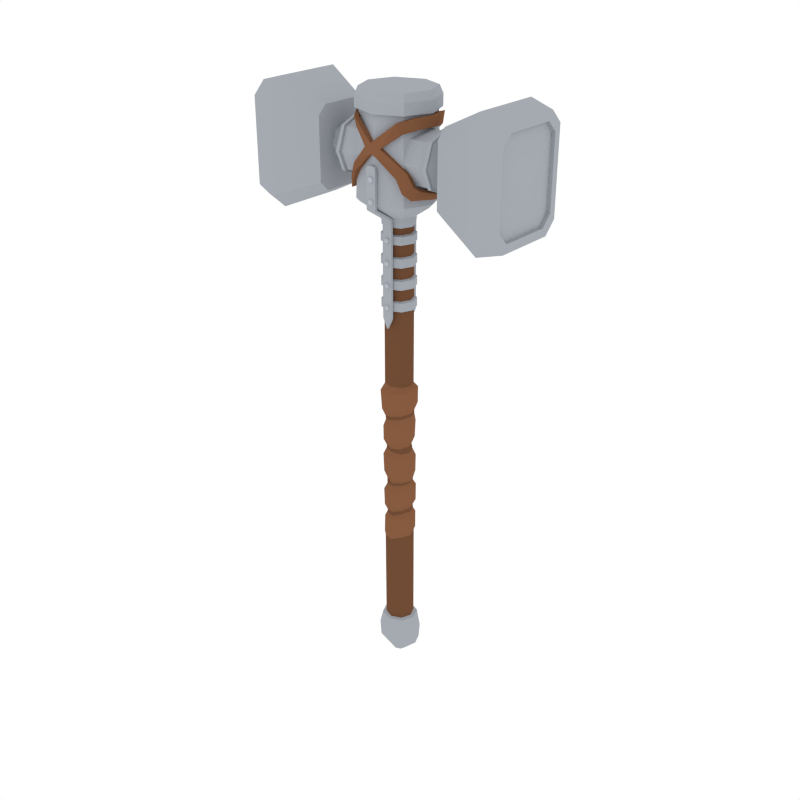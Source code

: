 # Source: Hammer_Double.blend  (saved by Blender 2.79.0; exported with 4.5.12 LTS)
import bpy
from mathutils import Matrix  # noqa: F401  (used for matrix-valued properties, if any)

bpy.ops.wm.read_factory_settings(use_empty=True)
scene = bpy.context.scene
scene.name = 'Scene'

# ---- collections
col_collection_1 = bpy.data.collections.new('Collection 1'); scene.collection.children.link(col_collection_1)

# ---- materials (node trees are filled in below, after node groups)
mat_steel = bpy.data.materials.new('Steel')
mat_steel.alpha_threshold = 0.0
mat_steel.diffuse_color = (0.3763, 0.402, 0.4397, 1.0)
mat_steel.roughness = 0.5
mat_gold = bpy.data.materials.new('Gold')
mat_gold.alpha_threshold = 0.0
mat_gold.diffuse_color = (0.5711, 0.4678, 0.159, 1.0)
mat_gold.roughness = 0.5
mat_lightwood = bpy.data.materials.new('LightWood')
mat_lightwood.alpha_threshold = 0.0
mat_lightwood.diffuse_color = (0.2384, 0.1046, 0.05127, 1.0)
mat_lightwood.roughness = 0.5
mat_darkwood = bpy.data.materials.new('DarkWood')
mat_darkwood.alpha_threshold = 0.0
mat_darkwood.diffuse_color = (0.1626, 0.07264, 0.03634, 1.0)
mat_darkwood.roughness = 0.5
mat_lightsteel = bpy.data.materials.new('LightSteel')
mat_lightsteel.alpha_threshold = 0.0
mat_lightsteel.diffuse_color = (0.4621, 0.491, 0.5395, 1.0)
mat_lightsteel.roughness = 0.5
mat_darksteel = bpy.data.materials.new('DarkSteel')
mat_darksteel.alpha_threshold = 0.0
mat_darksteel.diffuse_color = (0.2664, 0.2664, 0.2232, 1.0)
mat_darksteel.roughness = 0.5

# ---- material node trees

# ---- world
world_world = bpy.data.worlds.new('World'); scene.world = world_world
world_world.color = (1.0, 1.0, 1.0)
world_world.use_sun_shadow = False
world_world.sun_shadow_jitter_overblur = 0.0
world_world.cycles.sampling_method = 'NONE'
world_world.cycles.sample_map_resolution = 256

# ---- meshes
me_cylinder_008 = bpy.data.meshes.new('Cylinder.008')
me_cylinder_008.from_pydata([(-0.02376, -0.1478, 1.463), (-0.02376, -0.1478, 2.239), (-0.02376, -0.1265, 1.463), (-0.02376, -0.1265, 2.239), (0.057, -0.1478, 1.463), (0.057, -0.1478, 2.239), (0.057, -0.1265, 1.463), (0.057, -0.1265, 2.239), (-0.02376, -0.1532, 2.248), (-0.02376, -0.1382, 2.263), (0.057, -0.1382, 2.263), (0.057, -0.1532, 2.248), (-0.02376, -0.3202, 2.354), (-0.02376, -0.3008, 2.363), (0.057, -0.3008, 2.363), (0.057, -0.3202, 2.354), (-0.02376, -0.3218, 2.37), (-0.02376, -0.3007, 2.37), (0.057, -0.3007, 2.37), (0.057, -0.3218, 2.37), (0.01662, -0.1265, 1.378), (0.01662, -0.1478, 1.378), (0.01926, -0.1663, 1.568), (0.02987, -0.1663, 1.561), (0.01926, -0.1172, 1.578), (0.01926, -0.1579, 1.578), (0.03899, -0.1172, 1.567), (0.03899, -0.1579, 1.567), (0.03899, -0.1172, 1.544), (0.03899, -0.1579, 1.544), (0.01926, -0.1172, 1.532), (0.01926, -0.1579, 1.532), (-0.0004661, -0.1172, 1.544), (-0.0004661, -0.1579, 1.544), (-0.0004661, -0.1172, 1.567), (-0.0004661, -0.1579, 1.567), (0.02987, -0.1663, 1.549), (0.01926, -0.1663, 1.543), (0.008657, -0.1663, 1.549), (0.008657, -0.1663, 1.561), (0.01926, -0.1663, 1.745), (0.02987, -0.1663, 1.739), (0.01926, -0.1207, 1.756), (0.01926, -0.1579, 1.756), (0.03899, -0.1207, 1.744), (0.03899, -0.1579, 1.744), (0.03899, -0.1207, 1.722), (0.03899, -0.1579, 1.722), (0.01926, -0.1207, 1.71), (0.01926, -0.1579, 1.71), (-0.0004661, -0.1207, 1.722), (-0.0004661, -0.1579, 1.722), (-0.0004661, -0.1207, 1.744), (-0.0004661, -0.1579, 1.744), (0.02987, -0.1663, 1.727), (0.01926, -0.1663, 1.721), (0.008657, -0.1663, 1.727), (0.008657, -0.1663, 1.739), (0.01926, -0.1663, 1.923), (0.02987, -0.1663, 1.917), (0.01926, -0.1211, 1.933), (0.01926, -0.1579, 1.933), (0.03899, -0.1211, 1.922), (0.03899, -0.1579, 1.922), (0.03899, -0.1211, 1.899), (0.03899, -0.1579, 1.899), (0.01926, -0.1211, 1.888), (0.01926, -0.1579, 1.888), (-0.0004661, -0.1211, 1.899), (-0.0004661, -0.1579, 1.899), (-0.0004661, -0.1211, 1.922), (-0.0004661, -0.1579, 1.922), (0.02987, -0.1663, 1.905), (0.01926, -0.1663, 1.898), (0.008657, -0.1663, 1.905), (0.008657, -0.1663, 1.917), (0.01926, -0.1663, 2.101), (0.02987, -0.1663, 2.095), (0.01926, -0.1152, 2.111), (0.01926, -0.1579, 2.111), (0.03899, -0.1152, 2.1), (0.03899, -0.1579, 2.1), (0.03899, -0.1152, 2.077), (0.03899, -0.1579, 2.077), (0.01926, -0.1152, 2.066), (0.01926, -0.1579, 2.066), (-0.0004661, -0.1152, 2.077), (-0.0004661, -0.1579, 2.077), (-0.0004661, -0.1152, 2.1), (-0.0004661, -0.1579, 2.1), (0.02987, -0.1663, 2.082), (0.01926, -0.1663, 2.076), (0.008657, -0.1663, 2.082), (0.008657, -0.1663, 2.095), (0.01926, -0.3391, 2.432), (0.02987, -0.3391, 2.425), (0.01926, -0.2775, 2.442), (0.01926, -0.3308, 2.442), (0.03899, -0.2775, 2.431), (0.03899, -0.3308, 2.431), (0.03899, -0.2775, 2.408), (0.03899, -0.3308, 2.408), (0.01926, -0.2775, 2.397), (0.01926, -0.3308, 2.397), (-0.0004661, -0.2775, 2.408), (-0.0004661, -0.3308, 2.408), (-0.0004661, -0.2775, 2.431), (-0.0004661, -0.3308, 2.431), (0.02987, -0.3391, 2.413), (0.01926, -0.3391, 2.407), (0.008657, -0.3391, 2.413), (0.008657, -0.3391, 2.425), (0.01926, -0.3391, 2.598), (0.02987, -0.3391, 2.592), (0.01926, -0.2775, 2.608), (0.01926, -0.3308, 2.608), (0.03899, -0.2775, 2.597), (0.03899, -0.3308, 2.597), (0.03899, -0.2775, 2.574), (0.03899, -0.3308, 2.574), (0.01926, -0.2775, 2.563), (0.01926, -0.3308, 2.563), (-0.0004661, -0.2775, 2.574), (-0.0004661, -0.3308, 2.574), (-0.0004661, -0.2775, 2.597), (-0.0004661, -0.3308, 2.597), (0.02987, -0.3391, 2.58), (0.01926, -0.3391, 2.573), (0.008657, -0.3391, 2.58), (0.008657, -0.3391, 2.592), (-0.01315, -0.3218, 2.681), (-0.02376, -0.3218, 2.663), (-0.02376, -0.3007, 2.663), (-0.01315, -0.3007, 2.681), (0.04639, -0.3007, 2.681), (0.057, -0.3007, 2.663), (0.057, -0.3218, 2.663), (0.04639, -0.3218, 2.681), (-0.02376, 0.1478, 1.463), (-0.02376, 0.1478, 2.239), (-0.02376, 0.1265, 1.463), (-0.02376, 0.1265, 2.239), (0.057, 0.1478, 1.463), (0.057, 0.1478, 2.239), (0.057, 0.1265, 1.463), (0.057, 0.1265, 2.239), (-0.02376, 0.1532, 2.248), (-0.02376, 0.1382, 2.263), (0.057, 0.1382, 2.263), (0.057, 0.1532, 2.248), (-0.02376, 0.3202, 2.354), (-0.02376, 0.3008, 2.363), (0.057, 0.3008, 2.363), (0.057, 0.3202, 2.354), (-0.02376, 0.3218, 2.37), (-0.02376, 0.3007, 2.37), (0.057, 0.3007, 2.37), (0.057, 0.3218, 2.37), (0.01662, 0.1265, 1.378), (0.01662, 0.1478, 1.378), (0.01926, 0.1663, 1.568), (0.02987, 0.1663, 1.561), (0.01926, 0.1172, 1.578), (0.01926, 0.1579, 1.578), (0.03899, 0.1172, 1.567), (0.03899, 0.1579, 1.567), (0.03899, 0.1172, 1.544), (0.03899, 0.1579, 1.544), (0.01926, 0.1172, 1.532), (0.01926, 0.1579, 1.532), (-0.0004661, 0.1172, 1.544), (-0.0004661, 0.1579, 1.544), (-0.0004661, 0.1172, 1.567), (-0.0004661, 0.1579, 1.567), (0.02987, 0.1663, 1.549), (0.01926, 0.1663, 1.543), (0.008657, 0.1663, 1.549), (0.008657, 0.1663, 1.561), (0.01926, 0.1663, 1.745), (0.02987, 0.1663, 1.739), (0.01926, 0.1207, 1.756), (0.01926, 0.1579, 1.756), (0.03899, 0.1207, 1.744), (0.03899, 0.1579, 1.744), (0.03899, 0.1207, 1.722), (0.03899, 0.1579, 1.722), (0.01926, 0.1207, 1.71), (0.01926, 0.1579, 1.71), (-0.0004661, 0.1207, 1.722), (-0.0004661, 0.1579, 1.722), (-0.0004661, 0.1207, 1.744), (-0.0004661, 0.1579, 1.744), (0.02987, 0.1663, 1.727), (0.01926, 0.1663, 1.721), (0.008657, 0.1663, 1.727), (0.008657, 0.1663, 1.739), (0.01926, 0.1663, 1.923), (0.02987, 0.1663, 1.917), (0.01926, 0.1211, 1.933), (0.01926, 0.1579, 1.933), (0.03899, 0.1211, 1.922), (0.03899, 0.1579, 1.922), (0.03899, 0.1211, 1.899), (0.03899, 0.1579, 1.899), (0.01926, 0.1211, 1.888), (0.01926, 0.1579, 1.888), (-0.0004661, 0.1211, 1.899), (-0.0004661, 0.1579, 1.899), (-0.0004661, 0.1211, 1.922), (-0.0004661, 0.1579, 1.922), (0.02987, 0.1663, 1.905), (0.01926, 0.1663, 1.898), (0.008657, 0.1663, 1.905), (0.008657, 0.1663, 1.917), (0.01926, 0.1663, 2.101), (0.02987, 0.1663, 2.095), (0.01926, 0.1152, 2.111), (0.01926, 0.1579, 2.111), (0.03899, 0.1152, 2.1), (0.03899, 0.1579, 2.1), (0.03899, 0.1152, 2.077), (0.03899, 0.1579, 2.077), (0.01926, 0.1152, 2.066), (0.01926, 0.1579, 2.066), (-0.0004661, 0.1152, 2.077), (-0.0004661, 0.1579, 2.077), (-0.0004661, 0.1152, 2.1), (-0.0004661, 0.1579, 2.1), (0.02987, 0.1663, 2.082), (0.01926, 0.1663, 2.076), (0.008657, 0.1663, 2.082), (0.008657, 0.1663, 2.095), (0.01926, 0.3391, 2.432), (0.02987, 0.3391, 2.425), (0.01926, 0.2775, 2.442), (0.01926, 0.3308, 2.442), (0.03899, 0.2775, 2.431), (0.03899, 0.3308, 2.431), (0.03899, 0.2775, 2.408), (0.03899, 0.3308, 2.408), (0.01926, 0.2775, 2.397), (0.01926, 0.3308, 2.397), (-0.0004661, 0.2775, 2.408), (-0.0004661, 0.3308, 2.408), (-0.0004661, 0.2775, 2.431), (-0.0004661, 0.3308, 2.431), (0.02987, 0.3391, 2.413), (0.01926, 0.3391, 2.407), (0.008657, 0.3391, 2.413), (0.008657, 0.3391, 2.425), (0.01926, 0.3391, 2.598), (0.02987, 0.3391, 2.592), (0.01926, 0.2775, 2.608), (0.01926, 0.3308, 2.608), (0.03899, 0.2775, 2.597), (0.03899, 0.3308, 2.597), (0.03899, 0.2775, 2.574), (0.03899, 0.3308, 2.574), (0.01926, 0.2775, 2.563), (0.01926, 0.3308, 2.563), (-0.0004661, 0.2775, 2.574), (-0.0004661, 0.3308, 2.574), (-0.0004661, 0.2775, 2.597), (-0.0004661, 0.3308, 2.597), (0.02987, 0.3391, 2.58), (0.01926, 0.3391, 2.573), (0.008657, 0.3391, 2.58), (0.008657, 0.3391, 2.592), (-0.01315, 0.3218, 2.681), (-0.02376, 0.3218, 2.663), (-0.02376, 0.3007, 2.663), (-0.01315, 0.3007, 2.681), (0.04639, 0.3007, 2.681), (0.057, 0.3007, 2.663), (0.057, 0.3218, 2.663), (0.04639, 0.3218, 2.681), (0.4608, -0.1276, 2.576), (0.4608, 0.1296, 2.576), (0.4608, 0.0009729, 2.523), (0.4608, 0.1829, 2.704), (0.4608, -0.1276, 2.853), (0.4608, 0.1296, 2.853), (0.4608, -0.1809, 2.704), (0.4608, 0.0009729, 2.906), (0.2055, 0.2149, 2.703), (0.2055, 0.1523, 2.877), (0.2055, 0.0009729, 2.489), (0.2055, 0.1523, 2.551), (0.2055, 0.0009728, 2.94), (0.2055, -0.1503, 2.877), (0.2055, -0.213, 2.703), (0.2055, -0.1503, 2.551), (0.5087, -0.08933, 2.617), (0.5087, 0.09127, 2.617), (0.5087, 0.0009729, 2.58), (0.5087, 0.1287, 2.707), (0.5087, -0.08933, 2.812), (0.5087, 0.09127, 2.812), (0.5087, -0.1267, 2.707), (0.5087, 0.0009729, 2.849), (0.5818, -0.08933, 2.617), (0.5818, 0.09127, 2.617), (0.5818, 0.0009729, 2.58), (0.5818, 0.1287, 2.707), (0.5818, -0.08933, 2.812), (0.5818, 0.09127, 2.812), (0.5818, -0.1267, 2.707), (0.5818, 0.0009729, 2.849), (0.5683, -0.2626, 2.943), (0.5683, -0.1889, 3.017), (0.9301, -0.29, 3.189), (0.9301, -0.4033, 3.075), (0.5683, 0.1881, 3.017), (0.5683, 0.2617, 2.943), (0.9301, 0.4024, 3.075), (0.9301, 0.2892, 3.189), (0.5683, -0.1889, 2.375), (0.5683, -0.2626, 2.449), (0.9301, -0.4033, 2.316), (0.9301, -0.29, 2.203), (0.5683, 0.2617, 2.449), (0.5683, 0.1881, 2.375), (0.9301, 0.2892, 2.203), (0.9301, 0.4024, 2.316), (1.129, -0.3598, 3.034), (1.129, -0.2588, 3.135), (1.129, 0.2579, 3.135), (1.129, 0.3589, 3.034), (1.129, 0.3589, 2.357), (1.129, 0.2579, 2.256), (1.129, -0.2588, 2.256), (1.129, -0.3598, 2.357), (1.129, -0.3041, 2.41), (1.129, -0.2188, 2.324), (1.129, 0.2179, 2.324), (1.129, 0.3033, 2.41), (1.129, 0.3033, 2.982), (1.129, 0.2179, 3.067), (1.129, -0.2188, 3.067), (1.129, -0.3041, 2.982), (1.098, 0.3033, 2.41), (1.098, 0.3033, 2.982), (1.098, -0.2188, 2.324), (1.098, 0.2179, 2.324), (1.098, -0.3041, 2.41), (1.098, -0.3041, 2.982), (1.098, -0.2188, 3.067), (1.098, 0.2179, 3.067), (0.442, 0.1469, 2.872), (0.442, 0.1469, 2.557), (0.442, -0.1449, 2.872), (0.442, -0.2054, 2.703), (0.442, 0.2073, 2.703), (0.442, 0.0009729, 2.497), (0.442, 0.0009728, 2.932), (0.442, -0.1449, 2.557), (0.4062, 0.2085, 2.703), (0.4062, 0.0009729, 2.496), (0.4062, 0.0009728, 2.933), (0.4062, -0.1458, 2.556), (0.4062, 0.1477, 2.873), (0.4062, 0.1477, 2.556), (0.4062, -0.1458, 2.873), (0.4062, -0.2065, 2.703), (0.409, 0.164, 2.883), (0.4392, 0.1631, 2.882), (0.409, 0.164, 2.546), (0.4392, 0.1631, 2.547), (0.409, -0.1621, 2.883), (0.4392, -0.1612, 2.882), (0.409, -0.2296, 2.702), (0.4392, -0.2283, 2.702), (0.4392, 0.0009728, 2.947), (0.4392, -0.1612, 2.547), (0.4392, 0.0009729, 2.482), (0.4392, 0.2303, 2.702), (0.409, 0.2316, 2.702), (0.409, 0.0009729, 2.481), (0.409, 0.0009728, 2.948), (0.409, -0.1621, 2.546), (-0.4199, -0.1276, 2.576), (-0.4199, 0.1296, 2.576), (-0.4199, 0.0009729, 2.523), (-0.4199, 0.1829, 2.704), (-0.4199, -0.1276, 2.853), (-0.4199, 0.1296, 2.853), (-0.4199, -0.1809, 2.704), (-0.4199, 0.0009729, 2.906), (-0.1646, 0.2149, 2.703), (-0.1646, 0.1523, 2.877), (-0.1646, 0.0009729, 2.489), (-0.1646, 0.1523, 2.551), (-0.1646, 0.0009728, 2.94), (-0.1646, -0.1503, 2.877), (-0.1646, -0.213, 2.703), (-0.1646, -0.1503, 2.551), (-0.4678, -0.08933, 2.617), (-0.4678, 0.09127, 2.617), (-0.4678, 0.0009729, 2.58), (-0.4678, 0.1287, 2.707), (-0.4678, -0.08933, 2.812), (-0.4678, 0.09127, 2.812), (-0.4678, -0.1267, 2.707), (-0.4678, 0.0009729, 2.849), (-0.5409, -0.08933, 2.617), (-0.5409, 0.09127, 2.617), (-0.5409, 0.0009729, 2.58), (-0.5409, 0.1287, 2.707), (-0.5409, -0.08933, 2.812), (-0.5409, 0.09127, 2.812), (-0.5409, -0.1267, 2.707), (-0.5409, 0.0009729, 2.849), (-0.5274, -0.2626, 2.943), (-0.5274, -0.1889, 3.017), (-0.8892, -0.29, 3.189), (-0.8892, -0.4033, 3.075), (-0.5274, 0.1881, 3.017), (-0.5274, 0.2617, 2.943), (-0.8892, 0.4024, 3.075), (-0.8892, 0.2892, 3.189), (-0.5274, -0.1889, 2.375), (-0.5274, -0.2626, 2.449), (-0.8892, -0.4033, 2.316), (-0.8892, -0.29, 2.203), (-0.5274, 0.2617, 2.449), (-0.5274, 0.1881, 2.375), (-0.8892, 0.2892, 2.203), (-0.8892, 0.4024, 2.316), (-1.088, -0.3598, 3.034), (-1.088, -0.2588, 3.135), (-1.088, 0.2579, 3.135), (-1.088, 0.3589, 3.034), (-1.088, 0.3589, 2.357), (-1.088, 0.2579, 2.256), (-1.088, -0.2588, 2.256), (-1.088, -0.3598, 2.357), (-1.088, -0.3041, 2.41), (-1.088, -0.2188, 2.324), (-1.088, 0.2179, 2.324), (-1.088, 0.3033, 2.41), (-1.088, 0.3033, 2.982), (-1.088, 0.2179, 3.067), (-1.088, -0.2188, 3.067), (-1.088, -0.3041, 2.982), (-1.057, 0.3033, 2.41), (-1.057, 0.3033, 2.982), (-1.057, -0.2188, 2.324), (-1.057, 0.2179, 2.324), (-1.057, -0.3041, 2.41), (-1.057, -0.3041, 2.982), (-1.057, -0.2188, 3.067), (-1.057, 0.2179, 3.067), (-0.4011, 0.1469, 2.872), (-0.4011, 0.1469, 2.557), (-0.4011, -0.1449, 2.872), (-0.4011, -0.2054, 2.703), (-0.4011, 0.2073, 2.703), (-0.4011, 0.0009729, 2.497), (-0.4011, 0.0009728, 2.932), (-0.4011, -0.1449, 2.557), (-0.3653, 0.2085, 2.703), (-0.3653, 0.0009729, 2.496), (-0.3653, 0.0009728, 2.933), (-0.3653, -0.1458, 2.556), (-0.3653, 0.1477, 2.873), (-0.3653, 0.1477, 2.556), (-0.3653, -0.1458, 2.873), (-0.3653, -0.2065, 2.703), (-0.3681, 0.164, 2.883), (-0.3983, 0.1631, 2.882), (-0.3681, 0.164, 2.546), (-0.3983, 0.1631, 2.547), (-0.3681, -0.1621, 2.883), (-0.3983, -0.1612, 2.882), (-0.3681, -0.2296, 2.702), (-0.3983, -0.2283, 2.702), (-0.3983, 0.0009728, 2.947), (-0.3983, -0.1612, 2.547), (-0.3983, 0.0009729, 2.482), (-0.3983, 0.2303, 2.702), (-0.3681, 0.2316, 2.702), (-0.3681, 0.0009729, 2.481), (-0.3681, 0.0009728, 2.948), (-0.3681, -0.1621, 2.546), (0.1733, 0.09121, -1.531), (0.1052, 0.08475, -1.384), (0.211, 1.043e-07, -1.531), (0.1403, 1.047e-07, -1.384), (0.1733, -0.09121, -1.531), (0.1052, -0.08475, -1.384), (0.06488, 0.04443, -1.777), (0.08328, 1.072e-07, -1.777), (0.06488, -0.04443, -1.777), (0.09667, -0.0761, -0.282), (0.09511, -0.0752, -0.0361), (0.1008, -0.07607, -0.009306), (0.09079, -0.07507, 0.26), (0.0809, -0.07592, 0.303), (0.104, -0.08092, 0.5872), (0.1023, -0.08181, 0.6166), (0.09667, 0.0761, -0.282), (0.09511, 0.0752, -0.0361), (0.1008, 0.07607, -0.009306), (0.09079, 0.07507, 0.26), (0.08074, 0.07592, 0.3023), (0.104, 0.08092, 0.5872), (0.1023, 0.08181, 0.6166), (0.1362, 1.048e-07, 0.6215), (0.1376, 1.036e-07, 0.5957), (0.1151, 1.168e-07, 0.3136), (0.1212, 1.092e-07, 0.2534), (0.1323, 1.069e-07, -0.01084), (0.1258, 1.029e-07, -0.03094), (0.1271, 9.975e-08, -0.2739), (0.1136, -0.0938, -0.2368), (0.1143, -0.09489, -0.08258), (0.1136, 0.0938, -0.2368), (0.1143, 0.09489, -0.08258), (0.1498, 1.025e-07, -0.08721), (0.1434, 9.654e-08, -0.2168), (0.1089, -0.09359, 0.04554), (0.1107, -0.09466, 0.1973), (0.1089, 0.09359, 0.04554), (0.1107, 0.09466, 0.1973), (0.1429, 1.084e-07, 0.1753), (0.1477, 1.061e-07, 0.04365), (0.09868, -0.09461, 0.3636), (0.106, -0.09566, 0.5194), (0.09868, 0.09461, 0.3636), (0.106, 0.09566, 0.5194), (0.1495, 1.035e-07, 0.5245), (0.1358, 1.14e-07, 0.382), (0.0971, -0.0778, 0.8682), (0.0971, 0.0778, 0.8682), (0.1293, 1.023e-07, 0.8682), (0.1656, 1.006e-07, 0.8264), (0.1642, 1.036e-07, 0.7066), (0.1218, 0.1024, 0.686), (0.1218, -0.1024, 0.686), (0.1228, -0.1033, 0.8264), (0.1228, 0.1033, 0.8264), (0.02045, 0.129, -1.531), (0.02045, 0.1199, -1.384), (-0.1324, 0.09121, -1.531), (-0.0643, 0.08475, -1.384), (-0.1701, 1.043e-07, -1.531), (-0.09941, 1.047e-07, -1.384), (-0.1324, -0.09121, -1.531), (-0.0643, -0.08475, -1.384), (0.02045, -0.129, -1.531), (0.02045, -0.1199, -1.384), (0.02045, 0.06283, -1.777), (-0.02398, 0.04443, -1.777), (-0.04238, 1.072e-07, -1.777), (-0.02398, -0.04443, -1.777), (0.02045, -0.06283, -1.777), (0.02053, 0.1157, 0.601), (0.02053, 0.1144, 0.5693), (0.01761, 0.1074, 0.3039), (0.01264, 0.1062, 0.2752), (0.02344, 0.1076, -0.01999), (0.02095, 0.1063, -0.04857), (0.02311, 0.1076, -0.3016), (-0.05044, -0.0761, -0.3211), (-0.05321, -0.0752, -0.06104), (-0.05339, -0.07607, -0.001952), (-0.06033, -0.07507, 0.2746), (-0.05627, -0.07592, 0.3016), (-0.06039, -0.08092, 0.5438), (-0.06374, -0.08181, 0.574), (0.02053, -0.1157, 0.601), (0.02053, -0.1144, 0.5693), (0.01761, -0.1074, 0.3039), (0.01264, -0.1062, 0.2752), (0.02344, -0.1076, -0.01999), (0.02095, -0.1063, -0.04857), (0.02311, -0.1076, -0.3016), (-0.05044, 0.0761, -0.3211), (-0.05321, 0.0752, -0.06104), (-0.05339, 0.07607, -0.001952), (-0.06033, 0.07507, 0.2746), (-0.05627, 0.07592, 0.3024), (-0.06039, 0.08092, 0.5438), (-0.06128, 0.08181, 0.574), (-0.09517, 1.048e-07, 0.5666), (-0.09391, 1.049e-07, 0.5438), (-0.08771, 1.074e-07, 0.2983), (-0.09069, 1.032e-07, 0.2735), (-0.08373, 1.016e-07, 0.006566), (-0.08393, 1.076e-07, -0.0662), (-0.08091, 1.072e-07, -0.3292), (0.02077, 0.1342, -0.09832), (0.02299, 0.1326, -0.2609), (-0.06766, -0.0938, -0.2656), (-0.07281, -0.09489, -0.114), (0.02077, -0.1342, -0.09832), (0.02299, -0.1326, -0.2609), (-0.06766, 0.0938, -0.2656), (-0.07281, 0.09489, -0.114), (-0.1049, 1.093e-07, -0.1373), (-0.09964, 1.039e-07, -0.2716), (0.01354, 0.1339, 0.2167), (0.02154, 0.1324, 0.03756), (-0.07197, -0.09359, 0.06047), (-0.07857, -0.09466, 0.2208), (0.01354, -0.1339, 0.2167), (0.02154, -0.1324, 0.03756), (-0.07197, 0.09359, 0.06047), (-0.07857, 0.09466, 0.2208), (-0.1146, 1.019e-07, 0.2076), (-0.1023, 9.754e-08, 0.08648), (0.01948, 0.1353, 0.5058), (0.02066, 0.1338, 0.3474), (-0.07512, -0.09461, 0.3577), (-0.07618, -0.09566, 0.4827), (0.01948, -0.1353, 0.5058), (0.02066, -0.1338, 0.3474), (-0.07512, 0.09461, 0.356), (-0.07618, 0.09566, 0.4827), (-0.1158, 1.04e-07, 0.4693), (-0.1188, 1.001e-07, 0.356), (0.0193, 0.11, 0.8682), (-0.0706, -0.0778, 0.8682), (-0.0706, 0.0778, 0.8682), (0.0193, -0.11, 0.8682), (-0.1028, 9.668e-08, 0.8682), (0.01943, 0.1461, 0.8048), (0.01943, 0.1448, 0.671), (0.01943, -0.1461, 0.8048), (0.01943, -0.1448, 0.671), (-0.1391, 9.492e-08, 0.7794), (-0.1254, 1.036e-07, 0.6379), (-0.08296, 0.1024, 0.6379), (-0.08296, -0.1024, 0.6379), (-0.09626, -0.1033, 0.8047), (-0.09626, 0.1033, 0.8047), (-0.1192, -0.09291, -1.664), (0.02045, 0.1314, -1.664), (0.1601, 0.09291, -1.664), (0.1986, 1.042e-07, -1.664), (0.1601, -0.09291, -1.664), (0.02045, -0.1314, -1.664), (0.02245, 0.1072, -0.3426), (0.01644, 0.1203, -0.5721), (0.02245, -0.1072, -0.3426), (0.01644, -0.1203, -0.5721), (0.1304, 9.213e-08, -0.3097), (0.1371, 1.057e-07, -0.5434), (0.1024, -0.08509, -0.5397), (0.09923, -0.0758, -0.3095), (0.1024, 0.08509, -0.5397), (0.09923, 0.0758, -0.3095), (-0.08395, 9.642e-08, -0.3417), (-0.1027, 1.107e-07, -0.5809), (-0.06777, -0.08509, -0.5784), (-0.05278, -0.0758, -0.342), (-0.06777, 0.08509, -0.5784), (-0.05278, 0.07581, -0.342), (0.03571, 0.1289, -0.3702), (0.01746, 0.1284, -0.5312), (0.03015, -0.1289, -0.3758), (0.01746, -0.1284, -0.5312), (0.1549, 9.213e-08, -0.3607), (0.1505, 1.039e-07, -0.5102), (0.1135, -0.0908, -0.5057), (0.1137, -0.09115, -0.351), (0.1135, 0.0908, -0.5057), (0.1137, 0.09115, -0.351), (-0.1098, 9.461e-08, -0.3834), (-0.1096, 1.083e-07, -0.5385), (-0.07239, -0.0908, -0.5364), (-0.06773, -0.09115, -0.3777), (-0.07239, 0.0908, -0.5364), (-0.06773, 0.09116, -0.3777), (-0.1577, 1.042e-07, -1.664), (-0.1192, 0.09291, -1.664), (0.02045, -0.04442, -1.777), (0.02045, -9.317e-06, -1.777), (0.02045, 0.04442, -1.777), (-0.02398, 7.54e-06, -1.777), (0.06488, -7.195e-06, -1.777), (0.09321, -0.07683, 2.182), (0.09321, 0.07877, 2.182), (0.1254, 0.0009729, 2.182), (0.01541, 0.111, 2.182), (-0.07449, -0.07683, 2.182), (-0.07449, 0.07877, 2.182), (0.01541, -0.1091, 2.182), (-0.1067, 0.0009729, 2.182), (-0.074, 0.07865, 2.045), (-0.07352, 0.07853, 1.953), (-0.07303, 0.07841, 1.865), (-0.07254, 0.07829, 1.777), (-0.07206, 0.07817, 1.689), (-0.07157, 0.07804, 1.601), (-0.07108, 0.07792, 1.513), (-0.1033, 0.0001217, 1.513), (-0.1038, 0.0002433, 1.601), (-0.1043, 0.0003649, 1.689), (-0.1048, 0.0004865, 1.777), (-0.1053, 0.0006081, 1.865), (-0.1057, 0.0007297, 1.953), (-0.1062, 0.0008513, 2.045), (0.01589, 0.1109, 2.045), (0.01638, 0.1108, 1.953), (0.01687, 0.1106, 1.865), (0.01735, 0.1105, 1.777), (0.01784, 0.1104, 1.689), (0.01833, 0.1103, 1.601), (0.01881, 0.1101, 1.513), (0.0937, -0.07695, 2.045), (0.09418, -0.07707, 1.953), (0.09467, -0.07719, 1.865), (0.09515, -0.07731, 1.777), (0.09564, -0.07744, 1.689), (0.09613, -0.07756, 1.601), (0.09661, -0.07768, 1.513), (0.1288, 0.0001217, 1.513), (0.1284, 0.0002433, 1.601), (0.1279, 0.0003649, 1.689), (0.1274, 0.0004865, 1.777), (0.1269, 0.0006081, 1.865), (0.1264, 0.0007297, 1.953), (0.1259, 0.0008513, 2.045), (0.01589, -0.1092, 2.045), (0.01638, -0.1093, 1.953), (0.01687, -0.1094, 1.865), (0.01735, -0.1095, 1.777), (0.01784, -0.1097, 1.689), (0.01833, -0.1098, 1.601), (0.01881, -0.1099, 1.513), (-0.07108, -0.07768, 1.513), (-0.07157, -0.07756, 1.601), (-0.07206, -0.07744, 1.689), (-0.07254, -0.07731, 1.777), (-0.07303, -0.07719, 1.865), (-0.07352, -0.07707, 1.953), (-0.074, -0.07695, 2.045), (0.09661, 0.07792, 1.513), (0.09613, 0.07804, 1.601), (0.09564, 0.07817, 1.689), (0.09515, 0.07829, 1.777), (0.09467, 0.07841, 1.865), (0.09418, 0.07853, 1.953), (0.0937, 0.07865, 2.045), (-0.08839, 0.09362, 1.592), (-0.08781, 0.09347, 1.522), (-0.1265, 0.0001095, 1.522), (-0.1271, 0.0002554, 1.592), (0.01949, 0.1323, 1.592), (0.02007, 0.1321, 1.522), (0.1128, -0.09311, 1.592), (0.1134, -0.09325, 1.522), (0.1521, 0.0001095, 1.522), (0.1515, 0.0002555, 1.592), (0.01949, -0.1318, 1.592), (0.02007, -0.1319, 1.522), (-0.08781, -0.09325, 1.522), (-0.08839, -0.09311, 1.592), (0.1134, 0.09347, 1.522), (0.1128, 0.09362, 1.592), (-0.08936, 0.09386, 1.768), (-0.08878, 0.09371, 1.698), (-0.1274, 0.0003527, 1.698), (-0.128, 0.0004986, 1.768), (0.01851, 0.1325, 1.768), (0.0191, 0.1324, 1.698), (0.1119, -0.09286, 1.768), (0.1125, -0.09301, 1.698), (0.1511, 0.0003527, 1.698), (0.1505, 0.0004986, 1.768), (0.01851, -0.1315, 1.768), (0.0191, -0.1317, 1.698), (-0.08878, -0.09301, 1.698), (-0.08936, -0.09286, 1.768), (0.1125, 0.09371, 1.698), (0.1119, 0.09386, 1.768), (-0.09033, 0.0941, 1.944), (-0.08975, 0.09396, 1.874), (-0.1284, 0.0005959, 1.874), (-0.129, 0.0007418, 1.944), (0.01754, 0.1328, 1.944), (0.01813, 0.1326, 1.874), (0.1109, -0.09262, 1.944), (0.1115, -0.09277, 1.874), (0.1502, 0.0005959, 1.874), (0.1496, 0.0007418, 1.944), (0.01754, -0.1313, 1.944), (0.01813, -0.1314, 1.874), (-0.08975, -0.09277, 1.874), (-0.09033, -0.09262, 1.944), (0.1115, 0.09396, 1.874), (0.1109, 0.0941, 1.944), (-0.1064, 0.0008973, 2.126), (0.1257, 0.0008973, 2.126), (-0.07419, -0.0769, 2.126), (0.09351, 0.0787, 2.126), (-0.07419, 0.0787, 2.126), (0.01571, 0.1109, 2.126), (0.09351, -0.0769, 2.126), (0.01571, -0.1091, 2.126), (-0.09097, 0.09426, 2.118), (-0.09075, 0.09421, 2.053), (0.0169, 0.1329, 2.118), (0.01712, 0.1329, 2.053), (0.1103, -0.09246, 2.118), (0.1105, -0.09251, 2.053), (0.0169, -0.1311, 2.118), (0.01712, -0.1312, 2.053), (0.1105, 0.09421, 2.053), (0.1492, 0.0008467, 2.053), (-0.09075, -0.09251, 2.053), (-0.1294, 0.0008467, 2.053), (-0.1296, 0.0009019, 2.118), (0.1489, 0.0009019, 2.118), (-0.09097, -0.09246, 2.118), (0.1103, 0.09426, 2.118), (0.2143, -0.197, 2.356), (0.2143, 0.199, 2.356), (0.2935, 0.0009729, 2.356), (0.023, 0.281, 2.356), (-0.198, -0.197, 2.356), (-0.198, 0.199, 2.356), (0.023, -0.279, 2.356), (-0.2773, 0.0009728, 2.356), (0.1437, 0.0009729, 2.254), (0.1063, 0.09455, 2.254), (0.01587, 0.1333, 2.254), (-0.126, 0.0009729, 2.254), (-0.0886, -0.0926, 2.254), (0.01587, -0.1314, 2.254), (0.1063, -0.0926, 2.254), (-0.0886, 0.09455, 2.254), (0.2143, -0.197, 3.042), (0.2143, 0.199, 3.042), (0.2935, 0.0009729, 3.042), (0.023, 0.281, 3.042), (-0.198, -0.197, 3.042), (-0.198, 0.199, 3.042), (0.023, -0.279, 3.042), (-0.2773, 0.0009728, 3.042), (0.2369, -0.2187, 3.042), (0.2369, 0.2207, 3.042), (0.3248, 0.0009729, 3.042), (0.02462, 0.3116, 3.042), (-0.2206, -0.2187, 3.042), (-0.2206, 0.2207, 3.042), (0.02462, -0.3097, 3.042), (-0.3085, 0.0009728, 3.042), (0.01618, -0.1231, 2.182), (-0.08522, -0.08678, 2.182), (0.01618, 0.1251, 2.182), (0.1039, 0.08873, 2.182), (-0.08522, 0.08873, 2.182), (0.1039, -0.08678, 2.182), (-0.1216, 0.0009729, 2.182), (0.1403, 0.0009729, 2.182), (0.2369, -0.2187, 3.132), (0.2178, -0.1989, 3.194), (0.2178, 0.2009, 3.194), (0.2369, 0.2207, 3.132), (0.2978, 0.0009729, 3.194), (0.3248, 0.0009729, 3.132), (0.02462, 0.3116, 3.132), (0.02398, 0.284, 3.194), (-0.2018, -0.1982, 3.194), (-0.2206, -0.2187, 3.132), (-0.2206, 0.2207, 3.132), (-0.2018, 0.2002, 3.194), (0.02398, -0.282, 3.194), (0.02462, -0.3097, 3.132), (-0.3085, 0.0009728, 3.132), (-0.2815, 0.0009728, 3.194), (0.02443, 0.3081, 2.385), (-0.218, 0.2181, 2.385), (0.3211, 0.0009729, 2.385), (0.2342, 0.2181, 2.385), (-0.3049, 0.0009728, 2.385), (-0.218, -0.2162, 2.385), (0.02443, -0.3061, 2.385), (0.2342, -0.2162, 2.385), (0.02045, 0.1474, -1.394), (0.1297, 0.1042, -1.394), (0.1729, 1.035e-07, -1.394), (0.1297, -0.1042, -1.394), (0.02045, -0.1474, -1.394), (-0.08881, 0.1042, -1.394), (-0.132, 1.035e-07, -1.394), (-0.08881, -0.1042, -1.394), (-0.2613, -0.2127, 2.456), (-0.229, -0.2211, 2.646), (-0.3089, -0.1641, 2.52), (-0.1702, -0.2734, 2.609), (-0.05056, -0.3014, 2.807), (-0.01347, -0.307, 2.746), (-0.1715, -0.2769, 2.999), (-0.1892, -0.2331, 2.917), (-0.2577, -0.1437, 3.028), (-0.2669, -0.1136, 2.944), (-0.243, -0.1687, 2.466), (-0.2145, -0.1743, 2.647), (-0.2824, -0.1362, 2.534), (-0.1553, -0.2268, 2.61), (-0.2924, 3.847e-08, 2.442), (-0.3246, 3.847e-08, 2.495), (-0.04032, -0.2531, 2.81), (-0.003146, -0.2588, 2.75), (-0.1592, -0.2402, 2.998), (-0.1778, -0.1957, 2.915), (-0.2201, -0.1227, 3.023), (-0.2292, -0.09377, 2.936), (0.2998, -0.2127, 2.456), (0.2675, -0.2211, 2.646), (0.3474, -0.1641, 2.52), (0.2087, -0.2734, 2.609), (0.3188, -0.2151, 2.558), (0.2632, -0.272, 2.513), (0.08905, -0.3014, 2.807), (0.05197, -0.307, 2.746), (0.21, -0.2769, 2.999), (0.2277, -0.2331, 2.917), (0.2962, -0.1437, 3.028), (0.3054, -0.1136, 2.944), (0.01925, -0.2749, 2.847), (0.2815, -0.1687, 2.466), (0.253, -0.1743, 2.647), (0.3209, -0.1362, 2.534), (0.1938, -0.2268, 2.61), (0.3069, -0.1677, 2.552), (0.01925, -0.2652, 2.768), (0.2515, -0.2246, 2.507), (0.3309, 3.847e-08, 2.442), (0.3631, 3.847e-08, 2.495), (0.07881, -0.2531, 2.81), (0.04164, -0.2588, 2.75), (0.1977, -0.2402, 2.998), (0.2163, -0.1957, 2.915), (0.2586, -0.1227, 3.023), (0.2677, -0.09377, 2.936), (0.01925, -0.324, 2.845), (0.01925, -0.3149, 2.766), (-0.2613, 0.2127, 2.456), (-0.229, 0.2211, 2.646), (-0.3089, 0.1641, 2.52), (-0.1702, 0.2734, 2.609), (-0.2803, 0.2151, 2.558), (-0.2247, 0.272, 2.513), (-0.05056, 0.3014, 2.807), (-0.01347, 0.307, 2.746), (-0.1715, 0.2769, 2.999), (-0.1892, 0.2331, 2.917), (-0.2577, 0.1437, 3.028), (-0.2669, 0.1136, 2.944), (-0.243, 0.1687, 2.466), (-0.2145, 0.1743, 2.647), (-0.2824, 0.1362, 2.534), (-0.1553, 0.2268, 2.61), (-0.2684, 0.1677, 2.552), (-0.213, 0.2246, 2.507), (-0.04032, 0.2531, 2.81), (-0.003146, 0.2588, 2.75), (-0.1592, 0.2402, 2.998), (-0.1778, 0.1957, 2.915), (-0.2201, 0.1227, 3.023), (-0.2292, 0.09377, 2.936), (-0.285, 3.788e-08, 3.03), (-0.2789, 3.788e-08, 2.952), (-0.3179, 3.788e-08, 2.433), (-0.3557, 3.788e-08, 2.478), (-0.3253, 3.788e-08, 3.03), (-0.3192, 3.788e-08, 2.955), (0.2998, 0.2127, 2.456), (0.2675, 0.2211, 2.646), (0.3474, 0.1641, 2.52), (0.2087, 0.2734, 2.609), (0.3188, 0.2151, 2.558), (0.2632, 0.272, 2.513), (0.08905, 0.3014, 2.807), (0.05197, 0.307, 2.746), (0.21, 0.2769, 2.999), (0.2277, 0.2331, 2.917), (0.2962, 0.1437, 3.028), (0.3054, 0.1136, 2.944), (0.01925, 0.2749, 2.847), (0.2815, 0.1687, 2.466), (0.253, 0.1743, 2.647), (0.3209, 0.1362, 2.534), (0.1938, 0.2268, 2.61), (0.3069, 0.1677, 2.552), (0.01925, 0.2652, 2.768), (0.2515, 0.2246, 2.507), (0.07881, 0.2531, 2.81), (0.04164, 0.2588, 2.75), (0.1977, 0.2402, 2.998), (0.2163, 0.1957, 2.915), (0.2586, 0.1227, 3.023), (0.2677, 0.09377, 2.936), (0.3235, 3.788e-08, 3.03), (0.3174, 3.788e-08, 2.952), (0.01925, 0.324, 2.845), (0.01925, 0.3149, 2.766), (0.3564, 3.788e-08, 2.433), (0.3942, 3.788e-08, 2.478), (0.3638, 3.788e-08, 3.03), (0.3577, 3.788e-08, 2.955)], [], [(0, 1, 3, 2), (2, 3, 7, 6), (6, 7, 5, 4), (4, 5, 1, 0), (6, 4, 21, 20), (7, 3, 9, 10), (11, 10, 14, 15), (5, 7, 10, 11), (3, 1, 8, 9), (1, 5, 11, 8), (12, 15, 19, 16), (9, 8, 12, 13), (8, 11, 15, 12), (10, 9, 13, 14), (14, 13, 17, 18), (15, 14, 18, 19), (13, 12, 16, 17), (16, 19, 136, 137, 130, 131), (134, 133, 130, 137), (18, 17, 132, 133, 134, 135), (19, 18, 135, 136), (4, 0, 21), (2, 6, 20), (0, 2, 20, 21), (35, 33, 38, 39), (24, 25, 27, 26), (33, 31, 37, 38), (26, 27, 29, 28), (31, 29, 36, 37), (28, 29, 31, 30), (27, 25, 22, 23), (30, 31, 33, 32), (25, 35, 39, 22), (23, 22, 39, 38, 37, 36), (32, 33, 35, 34), (29, 27, 23, 36), (34, 35, 25, 24), (24, 26, 28, 30, 32, 34), (53, 51, 56, 57), (42, 43, 45, 44), (51, 49, 55, 56), (44, 45, 47, 46), (49, 47, 54, 55), (46, 47, 49, 48), (45, 43, 40, 41), (48, 49, 51, 50), (43, 53, 57, 40), (41, 40, 57, 56, 55, 54), (50, 51, 53, 52), (47, 45, 41, 54), (52, 53, 43, 42), (42, 44, 46, 48, 50, 52), (71, 69, 74, 75), (60, 61, 63, 62), (69, 67, 73, 74), (62, 63, 65, 64), (67, 65, 72, 73), (64, 65, 67, 66), (63, 61, 58, 59), (66, 67, 69, 68), (61, 71, 75, 58), (59, 58, 75, 74, 73, 72), (68, 69, 71, 70), (65, 63, 59, 72), (70, 71, 61, 60), (60, 62, 64, 66, 68, 70), (89, 87, 92, 93), (78, 79, 81, 80), (87, 85, 91, 92), (80, 81, 83, 82), (85, 83, 90, 91), (82, 83, 85, 84), (81, 79, 76, 77), (84, 85, 87, 86), (79, 89, 93, 76), (77, 76, 93, 92, 91, 90), (86, 87, 89, 88), (83, 81, 77, 90), (88, 89, 79, 78), (78, 80, 82, 84, 86, 88), (107, 105, 110, 111), (96, 97, 99, 98), (105, 103, 109, 110), (98, 99, 101, 100), (103, 101, 108, 109), (100, 101, 103, 102), (99, 97, 94, 95), (102, 103, 105, 104), (97, 107, 111, 94), (95, 94, 111, 110, 109, 108), (104, 105, 107, 106), (101, 99, 95, 108), (106, 107, 97, 96), (96, 98, 100, 102, 104, 106), (125, 123, 128, 129), (114, 115, 117, 116), (123, 121, 127, 128), (116, 117, 119, 118), (121, 119, 126, 127), (118, 119, 121, 120), (117, 115, 112, 113), (120, 121, 123, 122), (115, 125, 129, 112), (113, 112, 129, 128, 127, 126), (122, 123, 125, 124), (119, 117, 113, 126), (124, 125, 115, 114), (114, 116, 118, 120, 122, 124), (130, 133, 132, 131), (134, 137, 136, 135), (17, 16, 131, 132), (138, 140, 141, 139), (140, 144, 145, 141), (144, 142, 143, 145), (142, 138, 139, 143), (144, 158, 159, 142), (145, 148, 147, 141), (149, 153, 152, 148), (143, 149, 148, 145), (141, 147, 146, 139), (139, 146, 149, 143), (150, 154, 157, 153), (147, 151, 150, 146), (146, 150, 153, 149), (148, 152, 151, 147), (152, 156, 155, 151), (153, 157, 156, 152), (151, 155, 154, 150), (154, 269, 268, 275, 274, 157), (272, 275, 268, 271), (156, 273, 272, 271, 270, 155), (157, 274, 273, 156), (142, 159, 138), (140, 158, 144), (138, 159, 158, 140), (173, 177, 176, 171), (162, 164, 165, 163), (171, 176, 175, 169), (164, 166, 167, 165), (169, 175, 174, 167), (166, 168, 169, 167), (165, 161, 160, 163), (168, 170, 171, 169), (163, 160, 177, 173), (161, 174, 175, 176, 177, 160), (170, 172, 173, 171), (167, 174, 161, 165), (172, 162, 163, 173), (162, 172, 170, 168, 166, 164), (191, 195, 194, 189), (180, 182, 183, 181), (189, 194, 193, 187), (182, 184, 185, 183), (187, 193, 192, 185), (184, 186, 187, 185), (183, 179, 178, 181), (186, 188, 189, 187), (181, 178, 195, 191), (179, 192, 193, 194, 195, 178), (188, 190, 191, 189), (185, 192, 179, 183), (190, 180, 181, 191), (180, 190, 188, 186, 184, 182), (209, 213, 212, 207), (198, 200, 201, 199), (207, 212, 211, 205), (200, 202, 203, 201), (205, 211, 210, 203), (202, 204, 205, 203), (201, 197, 196, 199), (204, 206, 207, 205), (199, 196, 213, 209), (197, 210, 211, 212, 213, 196), (206, 208, 209, 207), (203, 210, 197, 201), (208, 198, 199, 209), (198, 208, 206, 204, 202, 200), (227, 231, 230, 225), (216, 218, 219, 217), (225, 230, 229, 223), (218, 220, 221, 219), (223, 229, 228, 221), (220, 222, 223, 221), (219, 215, 214, 217), (222, 224, 225, 223), (217, 214, 231, 227), (215, 228, 229, 230, 231, 214), (224, 226, 227, 225), (221, 228, 215, 219), (226, 216, 217, 227), (216, 226, 224, 222, 220, 218), (245, 249, 248, 243), (234, 236, 237, 235), (243, 248, 247, 241), (236, 238, 239, 237), (241, 247, 246, 239), (238, 240, 241, 239), (237, 233, 232, 235), (240, 242, 243, 241), (235, 232, 249, 245), (233, 246, 247, 248, 249, 232), (242, 244, 245, 243), (239, 246, 233, 237), (244, 234, 235, 245), (234, 244, 242, 240, 238, 236), (263, 267, 266, 261), (252, 254, 255, 253), (261, 266, 265, 259), (254, 256, 257, 255), (259, 265, 264, 257), (256, 258, 259, 257), (255, 251, 250, 253), (258, 260, 261, 259), (253, 250, 267, 263), (251, 264, 265, 266, 267, 250), (260, 262, 263, 261), (257, 264, 251, 255), (262, 252, 253, 263), (252, 262, 260, 258, 256, 254), (268, 269, 270, 271), (272, 273, 274, 275), (155, 270, 269, 154), (352, 348, 281, 279), (353, 349, 277, 278), (349, 352, 279, 277), (354, 350, 280, 283), (350, 351, 282, 280), (355, 353, 278, 276), (351, 355, 276, 282), (348, 354, 283, 281), (282, 276, 292, 298), (281, 283, 299, 297), (279, 281, 297, 295), (278, 277, 293, 294), (277, 279, 295, 293), (283, 280, 296, 299), (280, 282, 298, 296), (276, 278, 294, 292), (297, 299, 307, 305), (295, 297, 305, 303), (294, 293, 301, 302), (293, 295, 303, 301), (299, 296, 304, 307), (296, 298, 306, 304), (292, 294, 302, 300), (298, 292, 300, 306), (337, 338, 346, 347), (317, 318, 311, 308), (319, 322, 329, 330), (321, 322, 319, 316), (309, 310, 315, 312), (313, 314, 323, 320), (308, 311, 310, 309), (314, 313, 312, 315), (322, 321, 320, 323), (312, 313, 320, 321, 316, 317, 308, 309), (324, 331, 332, 339), (315, 310, 325, 326), (323, 314, 327, 328), (318, 319, 330, 331), (311, 318, 331, 324), (322, 323, 328, 329), (314, 315, 326, 327), (310, 311, 324, 325), (343, 340, 341, 347, 346, 345, 344, 342), (328, 327, 336, 335), (325, 324, 339, 338), (329, 328, 335, 334), (326, 325, 338, 337), (330, 329, 334, 333), (327, 326, 337, 336), (331, 330, 333, 332), (318, 317, 316, 319), (339, 332, 344, 345), (333, 334, 343, 342), (335, 336, 341, 340), (338, 339, 345, 346), (336, 337, 347, 341), (334, 335, 340, 343), (332, 333, 342, 344), (359, 357, 377, 379), (349, 353, 374, 367), (362, 363, 370, 368), (352, 349, 367, 375), (358, 362, 368, 378), (350, 354, 372, 369), (361, 356, 376, 366), (351, 350, 369, 371), (284, 285, 360, 356), (286, 287, 361, 357), (287, 284, 356, 361), (288, 289, 362, 358), (289, 290, 363, 362), (291, 286, 357, 359), (290, 291, 359, 363), (285, 288, 358, 360), (364, 378, 372, 365), (370, 379, 373, 371), (379, 377, 374, 373), (368, 370, 371, 369), (378, 368, 369, 372), (366, 376, 375, 367), (377, 366, 367, 374), (376, 364, 365, 375), (348, 352, 375, 365), (363, 359, 379, 370), (354, 348, 365, 372), (360, 358, 378, 364), (355, 351, 371, 373), (356, 360, 364, 376), (353, 355, 373, 374), (357, 361, 366, 377), (456, 383, 385, 452), (457, 382, 381, 453), (453, 381, 383, 456), (458, 387, 384, 454), (454, 384, 386, 455), (459, 380, 382, 457), (455, 386, 380, 459), (452, 385, 387, 458), (386, 402, 396, 380), (385, 401, 403, 387), (383, 399, 401, 385), (382, 398, 397, 381), (381, 397, 399, 383), (387, 403, 400, 384), (384, 400, 402, 386), (380, 396, 398, 382), (401, 409, 411, 403), (399, 407, 409, 401), (398, 406, 405, 397), (397, 405, 407, 399), (403, 411, 408, 400), (400, 408, 410, 402), (396, 404, 406, 398), (402, 410, 404, 396), (441, 451, 450, 442), (421, 412, 415, 422), (423, 434, 433, 426), (425, 420, 423, 426), (413, 416, 419, 414), (417, 424, 427, 418), (412, 413, 414, 415), (418, 419, 416, 417), (426, 427, 424, 425), (416, 413, 412, 421, 420, 425, 424, 417), (428, 443, 436, 435), (419, 430, 429, 414), (427, 432, 431, 418), (422, 435, 434, 423), (415, 428, 435, 422), (426, 433, 432, 427), (418, 431, 430, 419), (414, 429, 428, 415), (447, 446, 448, 449, 450, 451, 445, 444), (432, 439, 440, 431), (429, 442, 443, 428), (433, 438, 439, 432), (430, 441, 442, 429), (434, 437, 438, 433), (431, 440, 441, 430), (435, 436, 437, 434), (422, 423, 420, 421), (443, 449, 448, 436), (437, 446, 447, 438), (439, 444, 445, 440), (442, 450, 449, 443), (440, 445, 451, 441), (438, 447, 444, 439), (436, 448, 446, 437), (463, 483, 481, 461), (453, 471, 478, 457), (466, 472, 474, 467), (456, 479, 471, 453), (462, 482, 472, 466), (454, 473, 476, 458), (465, 470, 480, 460), (455, 475, 473, 454), (388, 460, 464, 389), (390, 461, 465, 391), (391, 465, 460, 388), (392, 462, 466, 393), (393, 466, 467, 394), (395, 463, 461, 390), (394, 467, 463, 395), (389, 464, 462, 392), (468, 469, 476, 482), (474, 475, 477, 483), (483, 477, 478, 481), (472, 473, 475, 474), (482, 476, 473, 472), (470, 471, 479, 480), (481, 478, 471, 470), (480, 479, 469, 468), (452, 469, 479, 456), (467, 474, 483, 463), (458, 476, 469, 452), (464, 468, 482, 462), (459, 477, 475, 455), (460, 480, 468, 464), (457, 478, 477, 459), (461, 481, 470, 465), (881, 542, 485, 882), (882, 485, 487, 883), (883, 487, 489, 884), (884, 489, 550, 885), (640, 641, 555, 492), (638, 639, 491, 490), (637, 638, 490, 551), (639, 640, 492, 491), (642, 562, 500, 651), (501, 512, 518, 517), (574, 495, 520, 606), (561, 560, 502, 501), (559, 558, 504, 503), (557, 556, 506, 505), (510, 496, 521, 524), (498, 571, 615, 527), (511, 502, 522, 525), (576, 493, 514, 596), (505, 508, 530, 529), (649, 493, 576, 644), (512, 494, 515, 518), (494, 495, 574, 575), (495, 511, 525, 520), (496, 497, 572, 573), (498, 499, 570, 571), (651, 500, 513, 646), (513, 500, 516, 519), (501, 502, 511, 512), (559, 503, 523, 601), (503, 504, 509, 510), (505, 506, 507, 508), (572, 497, 526, 616), (646, 513, 493, 649), (493, 513, 519, 514), (512, 511, 495, 494), (510, 509, 497, 496), (508, 498, 527, 530), (508, 507, 499, 498), (592, 591, 517, 516), (514, 515, 595, 596), (516, 517, 518, 519), (519, 518, 515, 514), (494, 575, 595, 515), (500, 562, 592, 516), (561, 501, 517, 591), (602, 601, 523, 522), (520, 521, 605, 606), (522, 523, 524, 525), (525, 524, 521, 520), (503, 510, 524, 523), (496, 573, 605, 521), (502, 560, 602, 522), (612, 611, 529, 528), (526, 527, 615, 616), (528, 529, 530, 531), (531, 530, 527, 526), (504, 558, 612, 528), (557, 505, 529, 611), (497, 509, 531, 526), (509, 504, 528, 531), (621, 533, 540, 626), (570, 499, 538, 629), (534, 532, 539, 535), (507, 506, 537, 536), (499, 507, 536, 538), (533, 534, 535, 540), (627, 626, 540, 537), (545, 674, 636, 547), (538, 539, 628, 629), (537, 540, 535, 536), (536, 535, 539, 538), (506, 556, 627, 537), (532, 624, 628, 539), (555, 676, 492), (881, 886, 544, 542), (886, 887, 546, 544), (887, 888, 548, 546), (888, 885, 550, 548), (636, 554, 555, 641), (675, 552, 553, 674), (637, 551, 552, 675), (674, 553, 554, 636), (642, 657, 577, 562), (578, 598, 599, 589), (574, 606, 603, 565), (561, 578, 579, 560), (559, 580, 581, 558), (557, 582, 583, 556), (587, 609, 604, 566), (568, 614, 615, 571), (588, 610, 607, 579), (576, 596, 593, 563), (582, 618, 619, 585), (655, 644, 576, 563), (589, 599, 594, 564), (564, 575, 574, 565), (565, 603, 610, 588), (566, 573, 572, 567), (568, 571, 570, 569), (657, 652, 590, 577), (590, 600, 597, 577), (578, 589, 588, 579), (559, 601, 608, 580), (580, 587, 586, 581), (582, 585, 584, 583), (572, 616, 613, 567), (652, 655, 563, 590), (563, 593, 600, 590), (589, 564, 565, 588), (587, 566, 567, 586), (585, 619, 614, 568), (585, 568, 569, 584), (592, 597, 598, 591), (593, 596, 595, 594), (597, 600, 599, 598), (600, 593, 594, 599), (564, 594, 595, 575), (577, 597, 592, 562), (561, 591, 598, 578), (602, 607, 608, 601), (603, 606, 605, 604), (607, 610, 609, 608), (610, 603, 604, 609), (580, 608, 609, 587), (566, 604, 605, 573), (579, 607, 602, 560), (612, 617, 618, 611), (613, 616, 615, 614), (617, 620, 619, 618), (620, 613, 614, 619), (581, 617, 612, 558), (557, 611, 618, 582), (567, 613, 620, 586), (586, 620, 617, 581), (621, 626, 635, 623), (570, 629, 633, 569), (625, 630, 634, 622), (584, 631, 632, 583), (569, 633, 631, 584), (623, 635, 630, 625), (627, 632, 635, 626), (633, 629, 628, 634), (632, 631, 630, 635), (631, 633, 634, 630), (583, 632, 627, 556), (622, 634, 628, 624), (555, 554, 676), (541, 484, 638, 637), (486, 488, 640, 639), (547, 636, 641, 549), (543, 675, 674, 545), (541, 637, 675, 543), (484, 486, 639, 638), (546, 548, 654, 653), (652, 657, 673, 668), (544, 546, 653, 656), (647, 650, 666, 663), (548, 550, 645, 654), (656, 653, 669, 672), (542, 544, 656, 643), (646, 649, 665, 662), (487, 647, 648, 489), (655, 652, 668, 671), (485, 650, 647, 487), (648, 647, 663, 664), (489, 648, 645, 550), (642, 651, 667, 658), (542, 643, 650, 485), (653, 654, 670, 669), (669, 670, 671, 668), (672, 669, 668, 673), (670, 661, 660, 671), (659, 672, 673, 658), (663, 662, 665, 664), (666, 667, 662, 663), (664, 665, 660, 661), (659, 658, 667, 666), (651, 646, 662, 667), (654, 645, 661, 670), (645, 648, 664, 661), (644, 655, 671, 660), (649, 644, 660, 665), (643, 656, 672, 659), (650, 643, 659, 666), (657, 642, 658, 673), (488, 549, 641, 640), (676, 554, 679, 677), (677, 679, 552, 678), (678, 552, 551), (552, 679, 553), (553, 679, 554), (492, 680, 491), (491, 680, 490), (490, 678, 551), (678, 490, 680, 677), (677, 680, 492, 676), (797, 793, 688, 686), (798, 797, 686, 684), (799, 794, 683, 681), (800, 799, 681, 687), (793, 795, 685, 688), (795, 800, 687, 685), (794, 796, 682, 683), (796, 798, 684, 682), (533, 621, 709, 738), (731, 730, 756, 757), (739, 708, 707, 740), (720, 713, 767, 770), (741, 706, 705, 742), (700, 735, 789, 779), (743, 704, 703, 744), (534, 533, 738, 717), (718, 715, 751, 754), (718, 739, 740, 719), (698, 733, 773, 763), (720, 741, 742, 721), (690, 704, 781, 777), (722, 743, 744, 723), (622, 624, 730, 731), (696, 731, 757, 747), (732, 729, 728, 733), (692, 706, 765, 761), (734, 727, 726, 735), (726, 712, 784, 788), (736, 725, 724, 737), (625, 622, 731, 696), (694, 708, 749, 745), (697, 732, 733, 698), (728, 714, 768, 772), (699, 734, 735, 700), (701, 690, 777, 780), (701, 736, 737, 702), (624, 532, 716, 730), (730, 716, 752, 756), (729, 715, 714, 728), (699, 692, 761, 764), (727, 713, 712, 726), (712, 721, 785, 784), (725, 711, 710, 724), (532, 534, 717, 716), (697, 694, 745, 748), (715, 718, 719, 714), (714, 719, 769, 768), (713, 720, 721, 712), (705, 691, 778, 782), (711, 722, 723, 710), (621, 623, 695, 709), (716, 717, 753, 752), (708, 694, 693, 707), (707, 693, 762, 766), (706, 692, 691, 705), (691, 700, 779, 778), (704, 690, 689, 703), (623, 625, 696, 695), (709, 695, 746, 750), (694, 697, 698, 693), (693, 698, 763, 762), (692, 699, 700, 691), (704, 743, 792, 781), (690, 701, 702, 689), (759, 750, 749, 760), (753, 759, 760, 754), (757, 756, 755, 758), (747, 757, 758, 748), (756, 752, 751, 755), (752, 753, 754, 751), (750, 746, 745, 749), (746, 747, 748, 745), (715, 729, 755, 751), (717, 738, 759, 753), (732, 697, 748, 758), (738, 709, 750, 759), (729, 732, 758, 755), (739, 718, 754, 760), (708, 739, 760, 749), (695, 696, 747, 746), (775, 766, 765, 776), (769, 775, 776, 770), (773, 772, 771, 774), (763, 773, 774, 764), (772, 768, 767, 771), (768, 769, 770, 767), (766, 762, 761, 765), (762, 763, 764, 761), (733, 728, 772, 773), (713, 727, 771, 767), (719, 740, 775, 769), (734, 699, 764, 774), (740, 707, 766, 775), (727, 734, 774, 771), (741, 720, 770, 776), (706, 741, 776, 765), (791, 782, 781, 792), (785, 791, 792, 786), (789, 788, 787, 790), (779, 789, 790, 780), (788, 784, 783, 787), (784, 785, 786, 783), (782, 778, 777, 781), (778, 779, 780, 777), (722, 711, 783, 786), (735, 726, 788, 789), (711, 725, 787, 783), (721, 742, 791, 785), (736, 701, 780, 790), (742, 705, 782, 791), (725, 736, 790, 787), (743, 722, 786, 792), (799, 800, 807, 805), (795, 793, 813, 815), (800, 795, 815, 807), (744, 703, 804, 809), (796, 794, 814, 816), (723, 744, 809, 810), (737, 724, 808, 811), (702, 737, 811, 812), (809, 804, 803, 816), (810, 809, 816, 814), (811, 808, 807, 815), (812, 811, 815, 813), (808, 806, 805, 807), (806, 810, 814, 805), (804, 802, 801, 803), (802, 812, 813, 801), (794, 799, 805, 814), (797, 798, 803, 801), (689, 702, 812, 802), (703, 689, 802, 804), (710, 723, 810, 806), (793, 797, 801, 813), (724, 710, 806, 808), (798, 796, 816, 803), (825, 826, 818, 819), (826, 827, 820, 818), (828, 829, 821, 824), (829, 830, 823, 821), (831, 825, 819, 817), (830, 831, 817, 823), (832, 828, 824, 822), (827, 832, 822, 820), (851, 853, 832, 827), (853, 855, 828, 832), (849, 854, 831, 830), (854, 856, 825, 831), (850, 849, 830, 829), (855, 850, 829, 828), (852, 851, 827, 826), (856, 852, 826, 825), (873, 874, 838, 836), (875, 876, 834, 835), (876, 873, 836, 834), (877, 878, 837, 840), (878, 879, 839, 837), (880, 875, 835, 833), (879, 880, 833, 839), (874, 877, 840, 838), (837, 839, 847, 845), (833, 835, 843, 841), (839, 833, 841, 847), (838, 840, 848, 846), (836, 838, 846, 844), (835, 834, 842, 843), (834, 836, 844, 842), (840, 837, 845, 848), (843, 842, 860, 862), (846, 848, 871, 867), (848, 845, 866, 871), (847, 841, 857, 870), (842, 844, 863, 860), (683, 682, 852, 856), (845, 847, 870, 866), (844, 846, 867, 863), (841, 843, 862, 857), (864, 859, 860, 863), (858, 869, 870, 857), (859, 861, 862, 860), (861, 858, 857, 862), (863, 867, 868, 864), (866, 870, 869, 865), (867, 871, 872, 868), (871, 866, 865, 872), (859, 864, 868, 872, 865, 869, 858, 861), (682, 684, 851, 852), (688, 685, 850, 855), (685, 687, 849, 850), (681, 683, 856, 854), (687, 681, 854, 849), (686, 688, 855, 853), (684, 686, 853, 851), (822, 824, 877, 874), (823, 817, 880, 879), (817, 819, 875, 880), (821, 823, 879, 878), (824, 821, 878, 877), (818, 820, 873, 876), (819, 818, 876, 875), (820, 822, 874, 873), (547, 549, 885, 888), (545, 547, 888, 887), (543, 545, 887, 886), (541, 543, 886, 881), (488, 884, 885, 549), (486, 883, 884, 488), (484, 882, 883, 486), (541, 881, 882, 484), (901, 900, 902, 899), (968, 967, 889, 891), (893, 894, 940, 939), (890, 892, 894, 893), (893, 939, 895, 896), (896, 895, 897, 898), (898, 897, 969, 970), (891, 890, 900, 901), (904, 901, 899, 903), (905, 923, 929, 906), (900, 905, 906, 902), (905, 908, 907, 923), (908, 910, 909, 907), (910, 966, 965, 909), (892, 889, 899, 902), (940, 894, 906, 929), (889, 967, 903, 899), (968, 891, 901, 904), (890, 893, 905, 900), (894, 892, 902, 906), (893, 896, 908, 905), (895, 939, 923, 907), (896, 898, 910, 908), (897, 895, 907, 909), (898, 970, 966, 910), (969, 897, 909, 965), (915, 912, 914, 916), (1002, 913, 911, 1001), (913, 915, 916, 911), (917, 939, 940, 918), (912, 917, 918, 914), (917, 920, 919, 939), (920, 922, 921, 919), (922, 1004, 1003, 921), (928, 930, 927, 925), (932, 931, 924, 926), (926, 924, 930, 928), (933, 934, 929, 923), (925, 927, 934, 933), (933, 923, 935, 936), (936, 935, 937, 938), (938, 937, 997, 998), (915, 928, 925, 912), (916, 930, 924, 911), (914, 927, 930, 916), (940, 929, 934, 918), (913, 926, 928, 915), (911, 924, 931, 1001), (1002, 932, 926, 913), (912, 925, 933, 917), (918, 934, 927, 914), (917, 933, 936, 920), (919, 935, 923, 939), (920, 936, 938, 922), (921, 937, 935, 919), (922, 938, 998, 1004), (1003, 997, 937, 921), (945, 942, 944, 946), (968, 943, 941, 967), (943, 945, 946, 941), (947, 999, 1000, 948), (942, 947, 948, 944), (947, 950, 949, 999), (950, 952, 951, 949), (952, 970, 969, 951), (957, 958, 956, 954), (904, 903, 953, 955), (955, 953, 958, 957), (959, 960, 989, 983), (954, 956, 960, 959), (959, 983, 961, 962), (962, 961, 963, 964), (964, 963, 965, 966), (945, 957, 954, 942), (946, 958, 953, 941), (944, 956, 958, 946), (1000, 989, 960, 948), (943, 955, 957, 945), (941, 953, 903, 967), (968, 904, 955, 943), (942, 954, 959, 947), (948, 960, 956, 944), (947, 959, 962, 950), (949, 961, 983, 999), (950, 962, 964, 952), (951, 963, 961, 949), (952, 964, 966, 970), (969, 965, 963, 951), (975, 976, 974, 972), (1002, 1001, 971, 973), (973, 971, 976, 975), (977, 978, 1000, 999), (972, 974, 978, 977), (977, 999, 979, 980), (980, 979, 981, 982), (982, 981, 1003, 1004), (988, 985, 987, 990), (932, 986, 984, 931), (986, 988, 990, 984), (991, 983, 989, 992), (985, 991, 992, 987), (991, 994, 993, 983), (994, 996, 995, 993), (996, 998, 997, 995), (975, 972, 985, 988), (976, 971, 984, 990), (974, 976, 990, 987), (1000, 978, 992, 989), (973, 975, 988, 986), (971, 1001, 931, 984), (1002, 973, 986, 932), (972, 977, 991, 985), (978, 974, 987, 992), (977, 980, 994, 991), (979, 999, 983, 993), (980, 982, 996, 994), (981, 979, 993, 995), (982, 1004, 998, 996), (1003, 981, 995, 997), (891, 889, 892, 890)])
me_cylinder_008.polygons.foreach_set('material_index', [0, 0, 0, 0, 0, 0, 0, 0, 0, 0, 0, 0, 0, 0, 0, 0, 0, 0, 0, 0, 0, 0, 0, 0, 4, 4, 4, 4, 4, 4, 4, 4, 4, 4, 4, 4, 4, 4, 4, 4, 4, 4, 4, 4, 4, 4, 4, 4, 4, 4, 4, 4, 4, 4, 4, 4, 4, 4, 4, 4, 4, 4, 4, 4, 4, 4, 4, 4, 4, 4, 4, 4, 4, 4, 4, 4, 4, 4, 4, 4, 4, 4, 4, 4, 4, 4, 4, 4, 4, 4, 4, 4, 4, 4, 4, 4, 4, 4, 4, 4, 4, 4, 4, 4, 4, 4, 4, 4, 0, 0, 0, 0, 0, 0, 0, 0, 0, 0, 0, 0, 0, 0, 0, 0, 0, 0, 0, 0, 0, 0, 0, 0, 0, 0, 0, 4, 4, 4, 4, 4, 4, 4, 4, 4, 4, 4, 4, 4, 4, 4, 4, 4, 4, 4, 4, 4, 4, 4, 4, 4, 4, 4, 4, 4, 4, 4, 4, 4, 4, 4, 4, 4, 4, 4, 4, 4, 4, 4, 4, 4, 4, 4, 4, 4, 4, 4, 4, 4, 4, 4, 4, 4, 4, 4, 4, 4, 4, 4, 4, 4, 4, 4, 4, 4, 4, 4, 4, 4, 4, 4, 4, 4, 4, 4, 4, 4, 4, 4, 4, 0, 0, 0, 0, 0, 0, 0, 0, 0, 0, 0, 0, 0, 0, 0, 0, 0, 0, 0, 0, 0, 0, 0, 0, 0, 0, 0, 0, 0, 0, 0, 0, 0, 0, 0, 0, 0, 0, 0, 0, 0, 0, 0, 0, 0, 0, 0, 0, 0, 0, 0, 0, 0, 0, 0, 0, 0, 0, 0, 0, 0, 0, 0, 0, 0, 0, 0, 0, 0, 0, 0, 0, 0, 0, 0, 0, 0, 0, 0, 0, 0, 0, 0, 0, 0, 0, 0, 0, 0, 0, 0, 0, 0, 0, 0, 0, 0, 0, 0, 0, 0, 0, 0, 0, 0, 0, 0, 0, 0, 0, 0, 0, 0, 0, 0, 0, 0, 0, 0, 0, 0, 0, 0, 0, 0, 0, 0, 0, 0, 0, 0, 0, 0, 0, 0, 0, 0, 0, 0, 0, 0, 0, 0, 0, 0, 0, 0, 0, 0, 0, 0, 0, 0, 0, 0, 0, 0, 0, 0, 0, 0, 0, 0, 0, 0, 0, 0, 0, 0, 0, 0, 0, 0, 0, 0, 0, 0, 0, 0, 0, 0, 0, 0, 0, 0, 0, 0, 0, 0, 0, 0, 3, 2, 2, 3, 3, 3, 2, 2, 2, 2, 2, 3, 2, 3, 2, 3, 3, 3, 2, 3, 2, 3, 3, 2, 3, 2, 3, 3, 2, 3, 2, 2, 2, 2, 2, 2, 2, 2, 2, 2, 2, 2, 2, 2, 2, 2, 2, 2, 2, 2, 2, 2, 2, 2, 2, 2, 2, 2, 2, 0, 2, 2, 2, 2, 2, 0, 0, 0, 0, 0, 0, 0, 0, 0, 3, 2, 2, 3, 3, 3, 2, 2, 2, 2, 2, 3, 2, 3, 2, 3, 3, 3, 2, 3, 2, 3, 3, 2, 3, 2, 3, 3, 2, 3, 2, 2, 2, 2, 2, 2, 2, 2, 2, 2, 2, 2, 2, 2, 2, 2, 2, 2, 2, 2, 2, 2, 2, 2, 2, 2, 2, 2, 2, 2, 2, 2, 2, 2, 0, 0, 0, 0, 0, 0, 0, 3, 2, 3, 2, 3, 2, 3, 2, 3, 2, 3, 2, 3, 2, 3, 2, 2, 2, 2, 2, 2, 2, 2, 2, 2, 2, 2, 2, 2, 2, 2, 2, 0, 0, 0, 0, 0, 0, 0, 0, 0, 0, 0, 3, 3, 3, 3, 3, 3, 3, 3, 3, 0, 3, 0, 3, 0, 3, 3, 0, 3, 0, 3, 0, 3, 3, 0, 3, 0, 3, 0, 3, 3, 0, 3, 0, 3, 0, 3, 3, 0, 3, 0, 3, 0, 3, 3, 0, 3, 0, 3, 0, 3, 3, 0, 3, 0, 3, 0, 3, 3, 0, 3, 0, 3, 0, 3, 0, 0, 0, 0, 0, 0, 0, 0, 0, 0, 0, 0, 0, 0, 0, 0, 0, 0, 0, 0, 0, 0, 0, 0, 0, 0, 0, 0, 0, 0, 0, 0, 0, 0, 0, 0, 0, 0, 0, 0, 0, 0, 0, 0, 0, 0, 0, 0, 0, 0, 0, 0, 0, 0, 0, 0, 0, 0, 0, 0, 0, 0, 0, 0, 0, 0, 0, 0, 0, 0, 0, 0, 0, 0, 0, 0, 0, 0, 0, 0, 0, 0, 0, 0, 0, 0, 0, 0, 0, 0, 0, 0, 0, 0, 0, 0, 0, 0, 0, 0, 0, 0, 0, 0, 0, 0, 0, 0, 0, 0, 0, 0, 0, 0, 0, 0, 0, 0, 0, 0, 0, 0, 0, 0, 0, 0, 0, 0, 0, 0, 0, 0, 0, 0, 0, 0, 0, 0, 0, 0, 0, 0, 0, 0, 0, 2, 2, 2, 2, 2, 2, 2, 2, 2, 2, 2, 2, 2, 2, 2, 2, 2, 2, 2, 2, 2, 2, 2, 2, 2, 2, 2, 2, 2, 2, 2, 2, 2, 2, 2, 2, 2, 2, 2, 2, 2, 2, 2, 2, 2, 2, 2, 2, 2, 2, 2, 2, 2, 2, 2, 2, 2, 2, 2, 2, 2, 2, 2, 2, 2, 2, 2, 2, 2, 2, 2, 2, 2, 2, 2, 2, 2, 2, 2, 2, 2, 2, 2, 2, 2, 2, 2, 2, 2, 2, 2, 2, 2, 2, 2, 2, 2, 2, 2, 2, 2, 2, 2, 2, 2, 2, 2, 2, 2, 2, 2, 2, 2, 2, 2, 2, 2, 2, 2, 2])
me_cylinder_008.materials.append(mat_steel)
me_cylinder_008.materials.append(mat_gold)
me_cylinder_008.materials.append(mat_lightwood)
me_cylinder_008.materials.append(mat_darkwood)
me_cylinder_008.materials.append(mat_lightsteel)
me_cylinder_008.materials.append(mat_darksteel)
me_cylinder_008.use_remesh_preserve_volume = False
me_cylinder_008.use_remesh_preserve_attributes = False
me_cylinder_008.use_mirror_vertex_groups = False
me_cylinder_008.update()

# ---- objects
ob_hammer_double = bpy.data.objects.new('Hammer_Double', me_cylinder_008)

# ---- transforms, parenting, visibility, modifiers, constraints
ob_hammer_double.location = (0.0, 0.0, 0.0)
ob_hammer_double.lineart.crease_threshold = 0.0

# ---- collection membership
col_collection_1.objects.link(ob_hammer_double)

# ---- scene / render settings (as saved in the file)
scene.frame_start = 1; scene.frame_end = 250; scene.frame_set(0)
scene.render.engine = 'CYCLES'
scene.render.resolution_x = 1000
scene.render.resolution_y = 1000
scene.render.dither_intensity = 0.0
scene.cycles.samples = 200
scene.cycles.sampling_pattern = 'TABULATED_SOBOL'
scene.cycles.light_sampling_threshold = 0.0
scene.cycles.use_adaptive_sampling = False
scene.cycles.use_light_tree = False
scene.cycles.caustics_reflective = False
scene.cycles.caustics_refractive = False
scene.cycles.blur_glossy = 0.0
scene.cycles.max_bounces = 2
scene.cycles.pixel_filter_type = 'GAUSSIAN'
scene.cycles.sample_clamp_indirect = 0.0
scene.view_settings.view_transform = 'Standard'
bpy.context.view_layer.update()

# ---- added for rendering (the .blend has no active camera): camera
cam_auto = bpy.data.cameras.new('AutoCamera')
cam_auto.lens = 50.0
cam_auto.sensor_width = 36.0
cam_auto.clip_end = 1000.0
ob_auto_camera = bpy.data.objects.new('AutoCamera', cam_auto)
scene.collection.objects.link(ob_auto_camera)
ob_auto_camera.location = (5.1113, -6.10944, 4.78089)
ob_auto_camera.rotation_euler = (1.09748, -7.21219e-08, 0.694738)
scene.camera = ob_auto_camera
bpy.context.view_layer.update()
